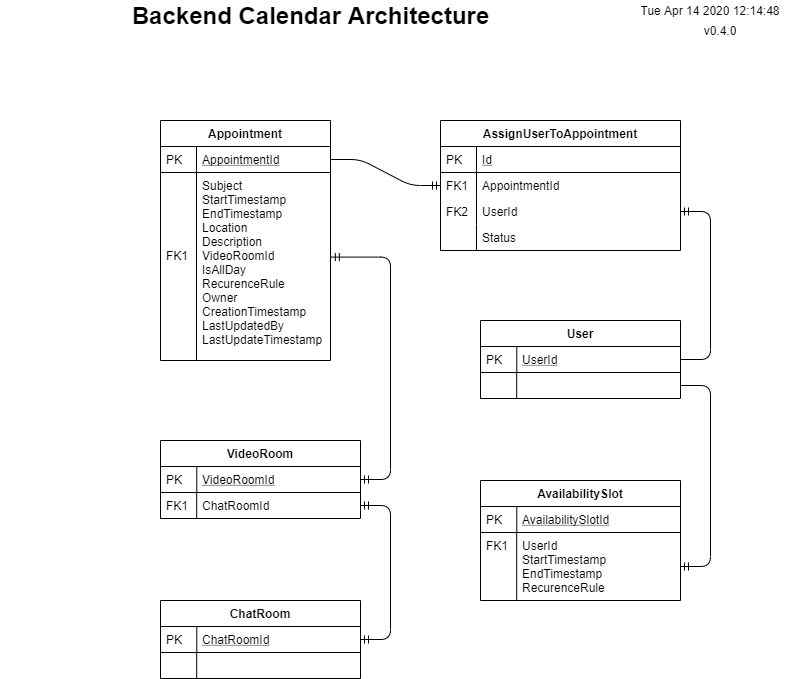

The diagram above was exported from draw.io. Its source (the exported page's mxGraphModel, read from the mxfile embedded in the PNG):
<mxGraphModel dx="1038" dy="548" grid="1" gridSize="10" guides="1" tooltips="1" connect="1" arrows="1" fold="1" page="1" pageScale="1" pageWidth="827" pageHeight="1169" math="0" shadow="0">
  <root>
    <mxCell id="WIyWlLk6GJQsqaUBKTNV-0" />
    <mxCell id="WIyWlLk6GJQsqaUBKTNV-1" parent="WIyWlLk6GJQsqaUBKTNV-0" />
    <mxCell id="zkfFHV4jXpPFQw0GAbJ--51" value="Appointment" style="swimlane;fontStyle=1;childLayout=stackLayout;horizontal=1;startSize=26;horizontalStack=0;resizeParent=1;resizeLast=0;collapsible=1;marginBottom=0;rounded=0;shadow=0;strokeWidth=1;" parent="WIyWlLk6GJQsqaUBKTNV-1" vertex="1">
      <mxGeometry x="160" y="120" width="170" height="240" as="geometry">
        <mxRectangle x="20" y="80" width="160" height="26" as="alternateBounds" />
      </mxGeometry>
    </mxCell>
    <mxCell id="zkfFHV4jXpPFQw0GAbJ--52" value="AppointmentId" style="shape=partialRectangle;top=0;left=0;right=0;bottom=1;align=left;verticalAlign=top;fillColor=none;spacingLeft=40;spacingRight=4;overflow=hidden;rotatable=0;points=[[0,0.5],[1,0.5]];portConstraint=eastwest;dropTarget=0;rounded=0;shadow=0;strokeWidth=1;fontStyle=4" parent="zkfFHV4jXpPFQw0GAbJ--51" vertex="1">
      <mxGeometry y="26" width="170" height="26" as="geometry" />
    </mxCell>
    <mxCell id="zkfFHV4jXpPFQw0GAbJ--53" value="PK" style="shape=partialRectangle;top=0;left=0;bottom=0;fillColor=none;align=left;verticalAlign=top;spacingLeft=4;spacingRight=4;overflow=hidden;rotatable=0;points=[];portConstraint=eastwest;part=1;" parent="zkfFHV4jXpPFQw0GAbJ--52" vertex="1" connectable="0">
      <mxGeometry width="36" height="26" as="geometry" />
    </mxCell>
    <mxCell id="zkfFHV4jXpPFQw0GAbJ--54" value="Subject&#10;StartTimestamp&#10;EndTimestamp&#10;Location&#10;Description&#10;VideoRoomId&#10;IsAllDay&#10;RecurenceRule&#10;Owner&#10;CreationTimestamp&#10;LastUpdatedBy&#10;LastUpdateTimestamp&#10;" style="shape=partialRectangle;top=0;left=0;right=0;bottom=0;align=left;verticalAlign=top;fillColor=none;spacingLeft=40;spacingRight=4;overflow=hidden;rotatable=0;points=[[0,0.5],[1,0.5]];portConstraint=eastwest;dropTarget=0;rounded=0;shadow=0;strokeWidth=1;" parent="zkfFHV4jXpPFQw0GAbJ--51" vertex="1">
      <mxGeometry y="52" width="170" height="188" as="geometry" />
    </mxCell>
    <mxCell id="zkfFHV4jXpPFQw0GAbJ--55" value="&#10;&#10;&#10;&#10;&#10;FK1" style="shape=partialRectangle;top=0;left=0;bottom=0;fillColor=none;align=left;verticalAlign=top;spacingLeft=4;spacingRight=4;overflow=hidden;rotatable=0;points=[];portConstraint=eastwest;part=1;" parent="zkfFHV4jXpPFQw0GAbJ--54" vertex="1" connectable="0">
      <mxGeometry width="36" height="188.00000000000003" as="geometry" />
    </mxCell>
    <mxCell id="GIATgUhX41wpnzbBtfKV-0" value="Backend Calendar Architecture" style="text;strokeColor=none;fillColor=none;html=1;fontSize=24;fontStyle=1;verticalAlign=middle;align=center;" parent="WIyWlLk6GJQsqaUBKTNV-1" vertex="1">
      <mxGeometry width="620" height="30" as="geometry" />
    </mxCell>
    <UserObject label="%date{ddd mmm dd yyyy HH:MM:ss}%" placeholders="1" id="GIATgUhX41wpnzbBtfKV-1">
      <mxCell style="text;html=1;strokeColor=none;fillColor=none;align=center;verticalAlign=middle;whiteSpace=wrap;overflow=hidden;" parent="WIyWlLk6GJQsqaUBKTNV-1" vertex="1">
        <mxGeometry x="630" width="160" height="20" as="geometry" />
      </mxCell>
    </UserObject>
    <UserObject label="v0.4.0" placeholders="1" name="Variable" id="GIATgUhX41wpnzbBtfKV-2">
      <mxCell style="text;html=1;strokeColor=none;fillColor=none;align=center;verticalAlign=middle;whiteSpace=wrap;overflow=hidden;" parent="WIyWlLk6GJQsqaUBKTNV-1" vertex="1">
        <mxGeometry x="680" y="20" width="80" height="20" as="geometry" />
      </mxCell>
    </UserObject>
    <mxCell id="4PrKjLfKJxAvUVSXRBwQ-0" value="AssignUserToAppointment" style="swimlane;fontStyle=1;childLayout=stackLayout;horizontal=1;startSize=26;horizontalStack=0;resizeParent=1;resizeLast=0;collapsible=1;marginBottom=0;rounded=0;shadow=0;strokeWidth=1;" parent="WIyWlLk6GJQsqaUBKTNV-1" vertex="1">
      <mxGeometry x="440" y="120" width="240" height="130" as="geometry">
        <mxRectangle x="260" y="270" width="160" height="26" as="alternateBounds" />
      </mxGeometry>
    </mxCell>
    <mxCell id="4PrKjLfKJxAvUVSXRBwQ-1" value="Id" style="shape=partialRectangle;top=0;left=0;right=0;bottom=1;align=left;verticalAlign=top;fillColor=none;spacingLeft=40;spacingRight=4;overflow=hidden;rotatable=0;points=[[0,0.5],[1,0.5]];portConstraint=eastwest;dropTarget=0;rounded=0;shadow=0;strokeWidth=1;fontStyle=4" parent="4PrKjLfKJxAvUVSXRBwQ-0" vertex="1">
      <mxGeometry y="26" width="240" height="26" as="geometry" />
    </mxCell>
    <mxCell id="4PrKjLfKJxAvUVSXRBwQ-2" value="PK" style="shape=partialRectangle;top=0;left=0;bottom=0;fillColor=none;align=left;verticalAlign=top;spacingLeft=4;spacingRight=4;overflow=hidden;rotatable=0;points=[];portConstraint=eastwest;part=1;" parent="4PrKjLfKJxAvUVSXRBwQ-1" vertex="1" connectable="0">
      <mxGeometry width="36" height="26" as="geometry" />
    </mxCell>
    <mxCell id="4PrKjLfKJxAvUVSXRBwQ-3" value="AppointmentId" style="shape=partialRectangle;top=0;left=0;right=0;bottom=0;align=left;verticalAlign=top;fillColor=none;spacingLeft=40;spacingRight=4;overflow=hidden;rotatable=0;points=[[0,0.5],[1,0.5]];portConstraint=eastwest;dropTarget=0;rounded=0;shadow=0;strokeWidth=1;" parent="4PrKjLfKJxAvUVSXRBwQ-0" vertex="1">
      <mxGeometry y="52" width="240" height="26" as="geometry" />
    </mxCell>
    <mxCell id="4PrKjLfKJxAvUVSXRBwQ-4" value="FK1" style="shape=partialRectangle;top=0;left=0;bottom=0;fillColor=none;align=left;verticalAlign=top;spacingLeft=4;spacingRight=4;overflow=hidden;rotatable=0;points=[];portConstraint=eastwest;part=1;" parent="4PrKjLfKJxAvUVSXRBwQ-3" vertex="1" connectable="0">
      <mxGeometry width="36" height="26" as="geometry" />
    </mxCell>
    <mxCell id="4PrKjLfKJxAvUVSXRBwQ-5" value="UserId" style="shape=partialRectangle;top=0;left=0;right=0;bottom=0;align=left;verticalAlign=top;fillColor=none;spacingLeft=40;spacingRight=4;overflow=hidden;rotatable=0;points=[[0,0.5],[1,0.5]];portConstraint=eastwest;dropTarget=0;rounded=0;shadow=0;strokeWidth=1;" parent="4PrKjLfKJxAvUVSXRBwQ-0" vertex="1">
      <mxGeometry y="78" width="240" height="26" as="geometry" />
    </mxCell>
    <mxCell id="4PrKjLfKJxAvUVSXRBwQ-6" value="FK2" style="shape=partialRectangle;top=0;left=0;bottom=0;fillColor=none;align=left;verticalAlign=top;spacingLeft=4;spacingRight=4;overflow=hidden;rotatable=0;points=[];portConstraint=eastwest;part=1;" parent="4PrKjLfKJxAvUVSXRBwQ-5" vertex="1" connectable="0">
      <mxGeometry width="36" height="26" as="geometry" />
    </mxCell>
    <mxCell id="yVRr6M9g7rGiZ7vtkumb-4" value="Status" style="shape=partialRectangle;top=0;left=0;right=0;bottom=0;align=left;verticalAlign=top;fillColor=none;spacingLeft=40;spacingRight=4;overflow=hidden;rotatable=0;points=[[0,0.5],[1,0.5]];portConstraint=eastwest;dropTarget=0;rounded=0;shadow=0;strokeWidth=1;" vertex="1" parent="4PrKjLfKJxAvUVSXRBwQ-0">
      <mxGeometry y="104" width="240" height="26" as="geometry" />
    </mxCell>
    <mxCell id="yVRr6M9g7rGiZ7vtkumb-5" value="" style="shape=partialRectangle;top=0;left=0;bottom=0;fillColor=none;align=left;verticalAlign=top;spacingLeft=4;spacingRight=4;overflow=hidden;rotatable=0;points=[];portConstraint=eastwest;part=1;" vertex="1" connectable="0" parent="yVRr6M9g7rGiZ7vtkumb-4">
      <mxGeometry width="36" height="26" as="geometry" />
    </mxCell>
    <mxCell id="4PrKjLfKJxAvUVSXRBwQ-8" value="User" style="swimlane;fontStyle=1;childLayout=stackLayout;horizontal=1;startSize=26;horizontalStack=0;resizeParent=1;resizeLast=0;collapsible=1;marginBottom=0;rounded=0;shadow=0;strokeWidth=1;" parent="WIyWlLk6GJQsqaUBKTNV-1" vertex="1">
      <mxGeometry x="480" y="320" width="200" height="78" as="geometry">
        <mxRectangle x="20" y="80" width="160" height="26" as="alternateBounds" />
      </mxGeometry>
    </mxCell>
    <mxCell id="4PrKjLfKJxAvUVSXRBwQ-9" value="UserId" style="shape=partialRectangle;top=0;left=0;right=0;bottom=1;align=left;verticalAlign=top;fillColor=none;spacingLeft=40;spacingRight=4;overflow=hidden;rotatable=0;points=[[0,0.5],[1,0.5]];portConstraint=eastwest;dropTarget=0;rounded=0;shadow=0;strokeWidth=1;fontStyle=4" parent="4PrKjLfKJxAvUVSXRBwQ-8" vertex="1">
      <mxGeometry y="26" width="200" height="26" as="geometry" />
    </mxCell>
    <mxCell id="4PrKjLfKJxAvUVSXRBwQ-10" value="PK" style="shape=partialRectangle;top=0;left=0;bottom=0;fillColor=none;align=left;verticalAlign=top;spacingLeft=4;spacingRight=4;overflow=hidden;rotatable=0;points=[];portConstraint=eastwest;part=1;" parent="4PrKjLfKJxAvUVSXRBwQ-9" vertex="1" connectable="0">
      <mxGeometry width="36.281179138321995" height="26" as="geometry" />
    </mxCell>
    <mxCell id="4PrKjLfKJxAvUVSXRBwQ-11" value="" style="shape=partialRectangle;top=0;left=0;right=0;bottom=0;align=left;verticalAlign=top;fillColor=none;spacingLeft=40;spacingRight=4;overflow=hidden;rotatable=0;points=[[0,0.5],[1,0.5]];portConstraint=eastwest;dropTarget=0;rounded=0;shadow=0;strokeWidth=1;" parent="4PrKjLfKJxAvUVSXRBwQ-8" vertex="1">
      <mxGeometry y="52" width="200" height="26" as="geometry" />
    </mxCell>
    <mxCell id="4PrKjLfKJxAvUVSXRBwQ-12" value="" style="shape=partialRectangle;top=0;left=0;bottom=0;fillColor=none;align=left;verticalAlign=top;spacingLeft=4;spacingRight=4;overflow=hidden;rotatable=0;points=[];portConstraint=eastwest;part=1;" parent="4PrKjLfKJxAvUVSXRBwQ-11" vertex="1" connectable="0">
      <mxGeometry width="36.19047619047619" height="26" as="geometry" />
    </mxCell>
    <mxCell id="yVRr6M9g7rGiZ7vtkumb-6" value="VideoRoom" style="swimlane;fontStyle=1;childLayout=stackLayout;horizontal=1;startSize=26;horizontalStack=0;resizeParent=1;resizeLast=0;collapsible=1;marginBottom=0;rounded=0;shadow=0;strokeWidth=1;" vertex="1" parent="WIyWlLk6GJQsqaUBKTNV-1">
      <mxGeometry x="160" y="440" width="200" height="78" as="geometry">
        <mxRectangle x="20" y="80" width="160" height="26" as="alternateBounds" />
      </mxGeometry>
    </mxCell>
    <mxCell id="yVRr6M9g7rGiZ7vtkumb-7" value="VideoRoomId" style="shape=partialRectangle;top=0;left=0;right=0;bottom=1;align=left;verticalAlign=top;fillColor=none;spacingLeft=40;spacingRight=4;overflow=hidden;rotatable=0;points=[[0,0.5],[1,0.5]];portConstraint=eastwest;dropTarget=0;rounded=0;shadow=0;strokeWidth=1;fontStyle=4" vertex="1" parent="yVRr6M9g7rGiZ7vtkumb-6">
      <mxGeometry y="26" width="200" height="26" as="geometry" />
    </mxCell>
    <mxCell id="yVRr6M9g7rGiZ7vtkumb-8" value="PK" style="shape=partialRectangle;top=0;left=0;bottom=0;fillColor=none;align=left;verticalAlign=top;spacingLeft=4;spacingRight=4;overflow=hidden;rotatable=0;points=[];portConstraint=eastwest;part=1;" vertex="1" connectable="0" parent="yVRr6M9g7rGiZ7vtkumb-7">
      <mxGeometry width="36.281179138321995" height="26" as="geometry" />
    </mxCell>
    <mxCell id="yVRr6M9g7rGiZ7vtkumb-9" value="ChatRoomId" style="shape=partialRectangle;top=0;left=0;right=0;bottom=0;align=left;verticalAlign=top;fillColor=none;spacingLeft=40;spacingRight=4;overflow=hidden;rotatable=0;points=[[0,0.5],[1,0.5]];portConstraint=eastwest;dropTarget=0;rounded=0;shadow=0;strokeWidth=1;" vertex="1" parent="yVRr6M9g7rGiZ7vtkumb-6">
      <mxGeometry y="52" width="200" height="26" as="geometry" />
    </mxCell>
    <mxCell id="yVRr6M9g7rGiZ7vtkumb-10" value="FK1" style="shape=partialRectangle;top=0;left=0;bottom=0;fillColor=none;align=left;verticalAlign=top;spacingLeft=4;spacingRight=4;overflow=hidden;rotatable=0;points=[];portConstraint=eastwest;part=1;" vertex="1" connectable="0" parent="yVRr6M9g7rGiZ7vtkumb-9">
      <mxGeometry width="36.19047619047619" height="26" as="geometry" />
    </mxCell>
    <mxCell id="yVRr6M9g7rGiZ7vtkumb-11" value="ChatRoom" style="swimlane;fontStyle=1;childLayout=stackLayout;horizontal=1;startSize=26;horizontalStack=0;resizeParent=1;resizeLast=0;collapsible=1;marginBottom=0;rounded=0;shadow=0;strokeWidth=1;" vertex="1" parent="WIyWlLk6GJQsqaUBKTNV-1">
      <mxGeometry x="160" y="600" width="200" height="78" as="geometry">
        <mxRectangle x="20" y="80" width="160" height="26" as="alternateBounds" />
      </mxGeometry>
    </mxCell>
    <mxCell id="yVRr6M9g7rGiZ7vtkumb-12" value="ChatRoomId" style="shape=partialRectangle;top=0;left=0;right=0;bottom=1;align=left;verticalAlign=top;fillColor=none;spacingLeft=40;spacingRight=4;overflow=hidden;rotatable=0;points=[[0,0.5],[1,0.5]];portConstraint=eastwest;dropTarget=0;rounded=0;shadow=0;strokeWidth=1;fontStyle=4" vertex="1" parent="yVRr6M9g7rGiZ7vtkumb-11">
      <mxGeometry y="26" width="200" height="26" as="geometry" />
    </mxCell>
    <mxCell id="yVRr6M9g7rGiZ7vtkumb-13" value="PK" style="shape=partialRectangle;top=0;left=0;bottom=0;fillColor=none;align=left;verticalAlign=top;spacingLeft=4;spacingRight=4;overflow=hidden;rotatable=0;points=[];portConstraint=eastwest;part=1;" vertex="1" connectable="0" parent="yVRr6M9g7rGiZ7vtkumb-12">
      <mxGeometry width="36.281179138321995" height="26" as="geometry" />
    </mxCell>
    <mxCell id="yVRr6M9g7rGiZ7vtkumb-14" value="" style="shape=partialRectangle;top=0;left=0;right=0;bottom=0;align=left;verticalAlign=top;fillColor=none;spacingLeft=40;spacingRight=4;overflow=hidden;rotatable=0;points=[[0,0.5],[1,0.5]];portConstraint=eastwest;dropTarget=0;rounded=0;shadow=0;strokeWidth=1;" vertex="1" parent="yVRr6M9g7rGiZ7vtkumb-11">
      <mxGeometry y="52" width="200" height="26" as="geometry" />
    </mxCell>
    <mxCell id="yVRr6M9g7rGiZ7vtkumb-15" value="" style="shape=partialRectangle;top=0;left=0;bottom=0;fillColor=none;align=left;verticalAlign=top;spacingLeft=4;spacingRight=4;overflow=hidden;rotatable=0;points=[];portConstraint=eastwest;part=1;" vertex="1" connectable="0" parent="yVRr6M9g7rGiZ7vtkumb-14">
      <mxGeometry width="36.19047619047619" height="26" as="geometry" />
    </mxCell>
    <mxCell id="yVRr6M9g7rGiZ7vtkumb-16" value="" style="edgeStyle=entityRelationEdgeStyle;fontSize=12;html=1;endArrow=ERmandOne;entryX=0;entryY=0.5;entryDx=0;entryDy=0;exitX=1;exitY=0.5;exitDx=0;exitDy=0;" edge="1" parent="WIyWlLk6GJQsqaUBKTNV-1" source="zkfFHV4jXpPFQw0GAbJ--52" target="4PrKjLfKJxAvUVSXRBwQ-3">
      <mxGeometry width="100" height="100" relative="1" as="geometry">
        <mxPoint x="360" y="140" as="sourcePoint" />
        <mxPoint x="460" y="320" as="targetPoint" />
      </mxGeometry>
    </mxCell>
    <mxCell id="yVRr6M9g7rGiZ7vtkumb-19" value="" style="edgeStyle=entityRelationEdgeStyle;fontSize=12;html=1;endArrow=ERmandOne;startArrow=ERmandOne;exitX=1.005;exitY=0.45;exitDx=0;exitDy=0;exitPerimeter=0;" edge="1" parent="WIyWlLk6GJQsqaUBKTNV-1" source="zkfFHV4jXpPFQw0GAbJ--54" target="yVRr6M9g7rGiZ7vtkumb-7">
      <mxGeometry width="100" height="100" relative="1" as="geometry">
        <mxPoint x="245" y="400" as="sourcePoint" />
        <mxPoint x="450" y="120" as="targetPoint" />
      </mxGeometry>
    </mxCell>
    <mxCell id="yVRr6M9g7rGiZ7vtkumb-20" value="" style="edgeStyle=entityRelationEdgeStyle;fontSize=12;html=1;endArrow=ERmandOne;startArrow=ERmandOne;exitX=1;exitY=0.5;exitDx=0;exitDy=0;" edge="1" parent="WIyWlLk6GJQsqaUBKTNV-1" source="yVRr6M9g7rGiZ7vtkumb-12" target="yVRr6M9g7rGiZ7vtkumb-9">
      <mxGeometry width="100" height="100" relative="1" as="geometry">
        <mxPoint x="410" y="639" as="sourcePoint" />
        <mxPoint x="410" y="505" as="targetPoint" />
      </mxGeometry>
    </mxCell>
    <mxCell id="yVRr6M9g7rGiZ7vtkumb-21" value="" style="edgeStyle=entityRelationEdgeStyle;fontSize=12;html=1;endArrow=ERmandOne;exitX=1;exitY=0.5;exitDx=0;exitDy=0;" edge="1" parent="WIyWlLk6GJQsqaUBKTNV-1" source="4PrKjLfKJxAvUVSXRBwQ-9" target="4PrKjLfKJxAvUVSXRBwQ-5">
      <mxGeometry width="100" height="100" relative="1" as="geometry">
        <mxPoint x="360" y="580" as="sourcePoint" />
        <mxPoint x="780" y="280" as="targetPoint" />
      </mxGeometry>
    </mxCell>
    <mxCell id="yVRr6M9g7rGiZ7vtkumb-22" value="AvailabilitySlot" style="swimlane;fontStyle=1;childLayout=stackLayout;horizontal=1;startSize=26;horizontalStack=0;resizeParent=1;resizeLast=0;collapsible=1;marginBottom=0;rounded=0;shadow=0;strokeWidth=1;" vertex="1" parent="WIyWlLk6GJQsqaUBKTNV-1">
      <mxGeometry x="480" y="480" width="200" height="120" as="geometry">
        <mxRectangle x="20" y="80" width="160" height="26" as="alternateBounds" />
      </mxGeometry>
    </mxCell>
    <mxCell id="yVRr6M9g7rGiZ7vtkumb-23" value="AvailabilitySlotId" style="shape=partialRectangle;top=0;left=0;right=0;bottom=1;align=left;verticalAlign=top;fillColor=none;spacingLeft=40;spacingRight=4;overflow=hidden;rotatable=0;points=[[0,0.5],[1,0.5]];portConstraint=eastwest;dropTarget=0;rounded=0;shadow=0;strokeWidth=1;fontStyle=4" vertex="1" parent="yVRr6M9g7rGiZ7vtkumb-22">
      <mxGeometry y="26" width="200" height="26" as="geometry" />
    </mxCell>
    <mxCell id="yVRr6M9g7rGiZ7vtkumb-24" value="PK" style="shape=partialRectangle;top=0;left=0;bottom=0;fillColor=none;align=left;verticalAlign=top;spacingLeft=4;spacingRight=4;overflow=hidden;rotatable=0;points=[];portConstraint=eastwest;part=1;" vertex="1" connectable="0" parent="yVRr6M9g7rGiZ7vtkumb-23">
      <mxGeometry width="36.281179138321995" height="26" as="geometry" />
    </mxCell>
    <mxCell id="yVRr6M9g7rGiZ7vtkumb-25" value="UserId&#10;StartTimestamp&#10;EndTimestamp&#10;RecurenceRule" style="shape=partialRectangle;top=0;left=0;right=0;bottom=0;align=left;verticalAlign=top;fillColor=none;spacingLeft=40;spacingRight=4;overflow=hidden;rotatable=0;points=[[0,0.5],[1,0.5]];portConstraint=eastwest;dropTarget=0;rounded=0;shadow=0;strokeWidth=1;" vertex="1" parent="yVRr6M9g7rGiZ7vtkumb-22">
      <mxGeometry y="52" width="200" height="68" as="geometry" />
    </mxCell>
    <mxCell id="yVRr6M9g7rGiZ7vtkumb-26" value="FK1" style="shape=partialRectangle;top=0;left=0;bottom=0;fillColor=none;align=left;verticalAlign=top;spacingLeft=4;spacingRight=4;overflow=hidden;rotatable=0;points=[];portConstraint=eastwest;part=1;" vertex="1" connectable="0" parent="yVRr6M9g7rGiZ7vtkumb-25">
      <mxGeometry width="36.19047619047619" height="68" as="geometry" />
    </mxCell>
    <mxCell id="yVRr6M9g7rGiZ7vtkumb-28" value="" style="edgeStyle=entityRelationEdgeStyle;fontSize=12;html=1;endArrow=ERmandOne;exitX=1;exitY=0.5;exitDx=0;exitDy=0;" edge="1" parent="WIyWlLk6GJQsqaUBKTNV-1" source="4PrKjLfKJxAvUVSXRBwQ-11" target="yVRr6M9g7rGiZ7vtkumb-25">
      <mxGeometry width="100" height="100" relative="1" as="geometry">
        <mxPoint x="790" y="585" as="sourcePoint" />
        <mxPoint x="720" y="390" as="targetPoint" />
      </mxGeometry>
    </mxCell>
  </root>
</mxGraphModel>